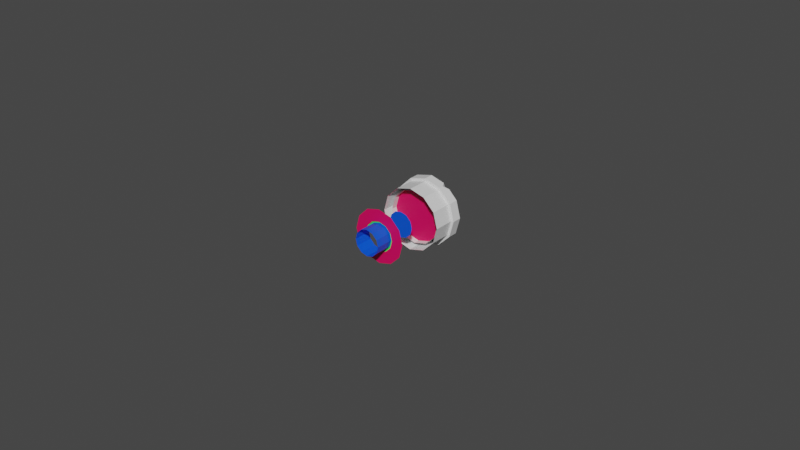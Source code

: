 # Source: hole1.blend  (saved by Blender 3.6.11; exported with 4.5.12 LTS)
import bpy
from mathutils import Matrix  # noqa: F401  (used for matrix-valued properties, if any)

bpy.ops.wm.read_factory_settings(use_empty=True)
scene = bpy.context.scene
scene.name = 'Scene'

# ---- materials (node trees are filled in below, after node groups)
mat_material_001 = bpy.data.materials.new('Material.001')
mat_material_001.use_transparent_shadow = False
mat_material_002 = bpy.data.materials.new('Material.002')
mat_material_002.use_transparent_shadow = False
mat_material_003 = bpy.data.materials.new('Material.003')
mat_material_003.use_transparent_shadow = False
mat_material_005 = bpy.data.materials.new('Material.005')
mat_material_005.use_transparent_shadow = False
mat_material_006 = bpy.data.materials.new('Material.006')
mat_material_006.use_transparent_shadow = False
mat_material_007 = bpy.data.materials.new('Material.007')
mat_material_007.use_transparent_shadow = False
mat_material_011 = bpy.data.materials.new('Material.011')
mat_material_011.use_transparent_shadow = False

# ---- material node trees
mat_material_001.use_nodes = True; mat_material_001.node_tree.nodes.clear()
_N = mat_material_001.node_tree.nodes; _L = mat_material_001.node_tree.links
n0 = _N.new('ShaderNodeBsdfPrincipled'); n0.name = 'Principled BSDF'; n0.location = (10, 300)
n0.distribution = 'GGX'
n0.subsurface_method = 'RANDOM_WALK_SKIN'
n0.inputs[3].default_value = 1.45
n0.inputs[27].default_value = (0.0, 0.0, 0.0, 1.0)
n0.inputs[28].default_value = 1.0
n1 = _N.new('ShaderNodeOutputMaterial'); n1.name = 'Material Output'; n1.location = (300, 300)
_L.new(n0.outputs[0], n1.inputs[0])
n1.is_active_output = True
mat_material_002.use_nodes = True; mat_material_002.node_tree.nodes.clear()
_N = mat_material_002.node_tree.nodes; _L = mat_material_002.node_tree.links
n0 = _N.new('ShaderNodeBsdfPrincipled'); n0.name = 'Principled BSDF'; n0.location = (10, 300)
n0.distribution = 'GGX'
n0.subsurface_method = 'RANDOM_WALK_SKIN'
n0.inputs[0].default_value = (0.8, 0.0, 0.105, 1.0)
n0.inputs[3].default_value = 1.45
n0.inputs[27].default_value = (0.0, 0.0, 0.0, 1.0)
n0.inputs[28].default_value = 1.0
n1 = _N.new('ShaderNodeOutputMaterial'); n1.name = 'Material Output'; n1.location = (300, 300)
_L.new(n0.outputs[0], n1.inputs[0])
n1.is_active_output = True
mat_material_003.use_nodes = True; mat_material_003.node_tree.nodes.clear()
_N = mat_material_003.node_tree.nodes; _L = mat_material_003.node_tree.links
n0 = _N.new('ShaderNodeBsdfPrincipled'); n0.name = 'Principled BSDF'; n0.location = (10, 300)
n0.distribution = 'GGX'
n0.subsurface_method = 'RANDOM_WALK_SKIN'
n0.inputs[0].default_value = (0.0, 0.08911, 0.8, 1.0)
n0.inputs[3].default_value = 1.45
n0.inputs[27].default_value = (0.0, 0.0, 0.0, 1.0)
n0.inputs[28].default_value = 1.0
n1 = _N.new('ShaderNodeOutputMaterial'); n1.name = 'Material Output'; n1.location = (300, 300)
_L.new(n0.outputs[0], n1.inputs[0])
n1.is_active_output = True
mat_material_005.use_nodes = True; mat_material_005.node_tree.nodes.clear()
_N = mat_material_005.node_tree.nodes; _L = mat_material_005.node_tree.links
n0 = _N.new('ShaderNodeBsdfPrincipled'); n0.name = 'Principled BSDF'; n0.location = (10, 300)
n0.distribution = 'GGX'
n0.subsurface_method = 'RANDOM_WALK_SKIN'
n0.inputs[3].default_value = 1.45
n0.inputs[27].default_value = (0.0, 0.0, 0.0, 1.0)
n0.inputs[28].default_value = 1.0
n1 = _N.new('ShaderNodeOutputMaterial'); n1.name = 'Material Output'; n1.location = (300, 300)
_L.new(n0.outputs[0], n1.inputs[0])
n1.is_active_output = True
mat_material_006.use_nodes = True; mat_material_006.node_tree.nodes.clear()
_N = mat_material_006.node_tree.nodes; _L = mat_material_006.node_tree.links
n0 = _N.new('ShaderNodeBsdfPrincipled'); n0.name = 'Principled BSDF'; n0.location = (10, 300)
n0.distribution = 'GGX'
n0.subsurface_method = 'RANDOM_WALK_SKIN'
n0.inputs[0].default_value = (0.8, 0.0, 0.105, 1.0)
n0.inputs[3].default_value = 1.45
n0.inputs[27].default_value = (0.0, 0.0, 0.0, 1.0)
n0.inputs[28].default_value = 1.0
n1 = _N.new('ShaderNodeOutputMaterial'); n1.name = 'Material Output'; n1.location = (300, 300)
_L.new(n0.outputs[0], n1.inputs[0])
n1.is_active_output = True
mat_material_007.use_nodes = True; mat_material_007.node_tree.nodes.clear()
_N = mat_material_007.node_tree.nodes; _L = mat_material_007.node_tree.links
n0 = _N.new('ShaderNodeBsdfPrincipled'); n0.name = 'Principled BSDF'; n0.location = (10, 300)
n0.distribution = 'GGX'
n0.subsurface_method = 'RANDOM_WALK_SKIN'
n0.inputs[0].default_value = (0.0, 0.08911, 0.8, 1.0)
n0.inputs[3].default_value = 1.45
n0.inputs[27].default_value = (0.0, 0.0, 0.0, 1.0)
n0.inputs[28].default_value = 1.0
n1 = _N.new('ShaderNodeOutputMaterial'); n1.name = 'Material Output'; n1.location = (300, 300)
_L.new(n0.outputs[0], n1.inputs[0])
n1.is_active_output = True
mat_material_011.use_nodes = True; mat_material_011.node_tree.nodes.clear()
_N = mat_material_011.node_tree.nodes; _L = mat_material_011.node_tree.links
n0 = _N.new('ShaderNodeBsdfPrincipled'); n0.name = 'Principled BSDF'; n0.location = (10, 300)
n0.distribution = 'GGX'
n0.subsurface_method = 'RANDOM_WALK_SKIN'
n0.inputs[0].default_value = (0.0502, 0.8, 0.148, 1.0)
n0.inputs[3].default_value = 1.45
n0.inputs[27].default_value = (0.0, 0.0, 0.0, 1.0)
n0.inputs[28].default_value = 1.0
n1 = _N.new('ShaderNodeOutputMaterial'); n1.name = 'Material Output'; n1.location = (300, 300)
_L.new(n0.outputs[0], n1.inputs[0])
n1.is_active_output = True

# ---- world
world_world = bpy.data.worlds.new('World'); scene.world = world_world
world_world.use_nodes = True; world_world.node_tree.nodes.clear()
_N = world_world.node_tree.nodes; _L = world_world.node_tree.links
n0 = _N.new('ShaderNodeOutputWorld'); n0.name = 'World Output'; n0.location = (300, 300)
n1 = _N.new('ShaderNodeBackground'); n1.name = 'Background'; n1.location = (10, 300)
n1.inputs[0].default_value = (0.05088, 0.05088, 0.05088, 1.0)
_L.new(n1.outputs[0], n0.inputs[0])
n0.is_active_output = True
world_world.color = (0.05088, 0.05088, 0.05088)
world_world.use_sun_shadow = False
world_world.sun_shadow_jitter_overblur = 0.0

# ---- meshes
me_mesh = bpy.data.meshes.new('Mesh')
me_mesh.from_pydata([(0.866, 0.5, -0.6877), (0.5, 0.866, -0.6877), (2.98e-08, 1.0, -0.6877), (-0.5, 0.866, -0.6877), (-0.866, 0.5, -0.6877), (-1.0, 0.0, -0.6877), (-0.866, -0.5, -0.6877), (-0.5, -0.866, -0.6877), (4.47e-08, -1.0, -0.6877), (0.5, -0.866, -0.6877), (0.866, -0.5, -0.6877), (1.0, 0.0, -0.6877), (0.866, 0.5, 0.0), (0.5, 0.866, 0.0), (2.98e-08, 1.0, 0.0), (-0.5, 0.866, 0.0), (-0.866, 0.5, 0.0), (-1.0, 0.0, 0.0), (-0.866, -0.5, 0.0), (-0.5, -0.866, 0.0), (4.47e-08, -1.0, 0.0), (0.5, -0.866, 0.0), (0.866, -0.5, 0.0), (1.0, 0.0, 0.0), (0.9425, 0.5442, -0.6877), (0.5442, 0.9425, -0.6877), (2.98e-08, 1.088, -0.6877), (-0.5442, 0.9425, -0.6877), (-0.9425, 0.5442, -0.6877), (-1.088, 0.0, -0.6877), (-0.9425, -0.5442, -0.6877), (-0.5442, -0.9425, -0.6877), (4.47e-08, -1.088, -0.6877), (0.5442, -0.9425, -0.6877), (0.9425, -0.5442, -0.6877), (1.088, 0.0, -0.6877), (0.9425, 0.5442, -0.9983), (0.496, 0.8592, -0.9983), (2.027e-06, 1.088, -0.9983), (-0.5442, 0.9425, -0.9983), (-0.9425, 0.5442, -0.9983), (-1.088, 0.0, -0.9983), (-0.9425, -0.5442, -0.9983), (-0.5442, -0.9425, -0.9983), (2.041e-06, -1.088, -0.9983), (0.5442, -0.9425, -0.9983), (0.9425, -0.5442, -0.9983), (1.088, 0.0, -0.9983), (0.7485, 0.4321, -0.9983), (0.4321, 0.7485, -0.9983), (1.609e-06, 0.8643, -0.9983), (-0.4321, 0.7485, -0.9983), (-0.7485, 0.4321, -0.9983), (-0.8643, 0.0, -0.9983), (-0.7485, -0.4321, -0.9983), (-0.4321, -0.7485, -0.9983), (1.624e-06, -0.8643, -0.9983), (0.4321, -0.7485, -0.9983), (0.7485, -0.4321, -0.9983), (0.8643, 0.0, -0.9983), (0.7485, 0.4321, -0.2087), (0.4321, 0.7485, -0.2087), (1.609e-06, 0.8643, -0.2087), (-0.4321, 0.7485, -0.2087), (-0.7485, 0.4321, -0.2087), (-0.8643, 0.0, -0.2087), (-0.7485, -0.4321, -0.2087), (-0.4321, -0.7485, -0.2087), (1.624e-06, -0.8643, -0.2087), (0.4321, -0.7485, -0.2087), (0.7485, -0.4321, -0.2087), (0.8643, 0.0, -0.2087), (0.5442, 0.9425, -0.8355), (0.6642, 0.8225, -0.9983), (0.4547, 0.9665, -0.9983)], [], [(0, 1, 13, 12), (1, 2, 14, 13), (2, 3, 15, 14), (3, 4, 16, 15), (4, 5, 17, 16), (5, 6, 18, 17), (6, 7, 19, 18), (7, 8, 20, 19), (8, 9, 21, 20), (9, 10, 22, 21), (10, 11, 23, 22), (11, 0, 12, 23), (1, 0, 24, 25), (2, 1, 25, 26), (3, 2, 26, 27), (4, 3, 27, 28), (5, 4, 28, 29), (6, 5, 29, 30), (7, 6, 30, 31), (8, 7, 31, 32), (9, 8, 32, 33), (10, 9, 33, 34), (11, 10, 34, 35), (0, 11, 35, 24), (72, 73, 37), (74, 72, 37), (27, 26, 38, 39), (28, 27, 39, 40), (29, 28, 40, 41), (30, 29, 41, 42), (31, 30, 42, 43), (32, 31, 43, 44), (33, 32, 44, 45), (34, 33, 45, 46), (35, 34, 46, 47), (24, 35, 47, 36), (39, 38, 50, 51), (40, 39, 51, 52), (41, 40, 52, 53), (42, 41, 53, 54), (43, 42, 54, 55), (44, 43, 55, 56), (45, 44, 56, 57), (46, 45, 57, 58), (47, 46, 58, 59), (36, 47, 59, 48), (49, 48, 60, 61), (50, 49, 61, 62), (51, 50, 62, 63), (52, 51, 63, 64), (53, 52, 64, 65), (54, 53, 65, 66), (55, 54, 66, 67), (56, 55, 67, 68), (57, 56, 68, 69), (58, 57, 69, 70), (59, 58, 70, 71), (48, 59, 71, 60), (25, 24, 36, 73, 72), (37, 73, 36, 48, 49), (38, 74, 37, 49, 50), (26, 25, 72, 74, 38)])
me_mesh.polygons.foreach_set('use_smooth', [True] * 62)
_k = set([(0, 1), (0, 11), (0, 12), (1, 2), (1, 13), (2, 3), (2, 14), (3, 4), (3, 15), (4, 5), (4, 16), (5, 6), (5, 17), (6, 7), (6, 18), (7, 8), (7, 19), (8, 9), (8, 20), (9, 10), (9, 21), (10, 11), (10, 22), (11, 23), (24, 25), (24, 35), (24, 36), (25, 26), (25, 72), (26, 27), (26, 38), (27, 28), (27, 39), (28, 29), (28, 40), (29, 30), (29, 41), (30, 31), (30, 42), (31, 32), (31, 43), (32, 33), (32, 44), (33, 34), (33, 45), (34, 35), (34, 46), (35, 47), (36, 47), (36, 73), (37, 72), (37, 73), (37, 74), (38, 39), (38, 74), (39, 40), (40, 41), (41, 42), (42, 43), (43, 44), (44, 45), (45, 46), (46, 47), (48, 49), (48, 59), (48, 60), (49, 50), (49, 61), (50, 51), (50, 62), (51, 52), (51, 63), (52, 53), (52, 64), (53, 54), (53, 65), (54, 55), (54, 66), (55, 56), (55, 67), (56, 57), (56, 68), (57, 58), (57, 69), (58, 59), (58, 70), (59, 71), (60, 61), (60, 71), (61, 62), (62, 63), (63, 64), (64, 65), (65, 66), (66, 67), (67, 68), (68, 69), (69, 70), (70, 71), (72, 73), (72, 74)])
me_mesh.attributes.new('sharp_edge', 'BOOLEAN', 'EDGE').data.foreach_set('value', [ (min(e.vertices), max(e.vertices)) in _k for e in me_mesh.edges])
_uv = me_mesh.uv_layers.new(name='map1')
_uv.uv.foreach_set('vector', [0.6626, 0.4247, 0.6626, 0.5353, 0.5156, 0.5353, 0.5156, 0.4247, 0.6626, 0.5353, 0.6626, 0.631, 0.5156, 0.631, 0.5156, 0.5353, 0.7953, 3.444e-09, 0.7953, 0.09579, 0.6483, 0.09579, 0.6483, 9.868e-09, 0.7953, 0.09579, 0.7953, 0.2064, 0.6483, 0.2064, 0.6483, 0.09579, 0.7953, 0.2064, 0.7953, 0.3022, 0.6483, 0.3022, 0.6483, 0.2064, 0.6626, 0.631, 0.6626, 0.7268, 0.5156, 0.7268, 0.5156, 0.631, 0.6626, 0.7268, 0.6626, 0.8374, 0.5156, 0.8374, 0.5156, 0.7268, 0.6626, 0.8374, 0.6626, 0.9332, 0.5156, 0.9332, 0.5156, 0.8374, 0.8095, 0.3289, 0.8095, 0.4247, 0.6626, 0.4247, 0.6626, 0.3289, 0.8095, 0.4247, 0.8095, 0.5353, 0.6626, 0.5353, 0.6626, 0.4247, 0.8095, 0.5353, 0.8095, 0.631, 0.6626, 0.631, 0.6626, 0.5353, 0.6626, 0.3289, 0.6626, 0.4247, 0.5156, 0.4247, 0.5156, 0.3289, 0.07354, 0.825, 0.1693, 0.8803, 0.1644, 0.8985, 0.06019, 0.8383, 0.01824, 0.7292, 0.07354, 0.825, 0.06019, 0.8383, -1.692e-08, 0.7341, 0.01824, 0.6186, 0.01824, 0.7292, -1.692e-08, 0.7341, 3.242e-08, 0.6137, 0.07354, 0.5228, 0.01824, 0.6186, 3.242e-08, 0.6137, 0.06019, 0.5094, 0.1693, 0.4675, 0.07354, 0.5228, 0.06019, 0.5094, 0.1644, 0.4492, 0.2799, 0.4675, 0.1693, 0.4675, 0.1644, 0.4492, 0.2848, 0.4492, 0.3757, 0.5228, 0.2799, 0.4675, 0.2848, 0.4492, 0.3891, 0.5094, 0.431, 0.6186, 0.3757, 0.5228, 0.3891, 0.5094, 0.4492, 0.6137, 0.431, 0.7292, 0.431, 0.6186, 0.4492, 0.6137, 0.4492, 0.7341, 0.3757, 0.825, 0.431, 0.7292, 0.4492, 0.7341, 0.3891, 0.8383, 0.2799, 0.8803, 0.3757, 0.825, 0.3891, 0.8383, 0.2848, 0.8985, 0.1693, 0.8803, 0.2799, 0.8803, 0.2848, 0.8985, 0.1644, 0.8985, 0.6135, 0.2246, 0.6483, 0.1884, 0.6483, 0.2193, 0.6483, 0.2418, 0.6135, 0.2246, 0.6483, 0.2193, 0.4492, 0.1042, 0.4492, 2.988e-07, 0.5156, -9.802e-09, 0.5156, 0.1042, 0.4492, 0.2246, 0.4492, 0.1042, 0.5156, 0.1042, 0.5156, 0.2246, 0.4492, 0.3289, 0.4492, 0.2246, 0.5156, 0.2246, 0.5156, 0.3289, 0.5156, 0.1042, 0.5156, 2.933e-09, 0.582, 3.274e-11, 0.582, 0.1042, 0.5156, 0.2246, 0.5156, 0.1042, 0.582, 0.1042, 0.582, 0.2246, 0.5156, 0.3289, 0.5156, 0.2246, 0.582, 0.2246, 0.582, 0.3289, 0.4492, 0.4331, 0.4492, 0.3289, 0.5156, 0.3289, 0.5156, 0.4331, 0.4492, 0.5535, 0.4492, 0.4331, 0.5156, 0.4331, 0.5156, 0.5535, 0.4492, 0.6577, 0.4492, 0.5535, 0.5156, 0.5535, 0.5156, 0.6577, 0.582, 0.1042, 0.582, -1.27e-08, 0.6483, -1.56e-08, 0.6483, 0.1042, 0.2848, 0.4492, 0.1644, 0.4492, 0.1768, 0.403, 0.2724, 0.403, 0.3891, 0.3891, 0.2848, 0.4492, 0.2724, 0.403, 0.3552, 0.3552, 0.4492, 0.2848, 0.3891, 0.3891, 0.3552, 0.3552, 0.403, 0.2724, 0.4492, 0.1644, 0.4492, 0.2848, 0.403, 0.2724, 0.403, 0.1768, 0.3891, 0.06019, 0.4492, 0.1644, 0.403, 0.1768, 0.3552, 0.09405, 0.2848, 2.876e-08, 0.3891, 0.06019, 0.3552, 0.09405, 0.2724, 0.04625, 0.1644, 5.18e-07, 0.2848, 2.876e-08, 0.2724, 0.04625, 0.1768, 0.04625, 0.06019, 0.06019, 0.1644, 5.18e-07, 0.1768, 0.04625, 0.09405, 0.09405, -1.496e-09, 0.1644, 0.06019, 0.06019, 0.09405, 0.09405, 0.04625, 0.1768, -4.337e-08, 0.2848, -1.496e-09, 0.1644, 0.04625, 0.1768, 0.04625, 0.2724, 1.0, 0.7138, 1.0, 0.8094, 0.8313, 0.8094, 0.8313, 0.7138, 1.0, 0.631, 1.0, 0.7138, 0.8313, 0.7138, 0.8313, 0.631, 0.6626, 0.7138, 0.6626, 0.631, 0.8313, 0.631, 0.8313, 0.7138, 0.6626, 0.8094, 0.6626, 0.7138, 0.8313, 0.7138, 0.8313, 0.8094, 0.6626, 0.8922, 0.6626, 0.8094, 0.8313, 0.8094, 0.8313, 0.8922, 0.7953, 0.08278, 0.7953, 9.291e-09, 0.964, 1.667e-08, 0.964, 0.08278, 0.7953, 0.1784, 0.7953, 0.08278, 0.964, 0.08278, 0.964, 0.1784, 0.7953, 0.2612, 0.7953, 0.1784, 0.964, 0.1784, 0.964, 0.2612, 0.8095, 0.4117, 0.8095, 0.3289, 0.9782, 0.3289, 0.9782, 0.4117, 0.8095, 0.5072, 0.8095, 0.4117, 0.9782, 0.4117, 0.9782, 0.5072, 0.8095, 0.59, 0.8095, 0.5072, 0.9782, 0.5072, 0.9782, 0.59, 1.0, 0.8094, 1.0, 0.8922, 0.8313, 0.8922, 0.8313, 0.8094, 0.582, 0.2246, 0.582, 0.1042, 0.6483, 0.1042, 0.6483, 0.1884, 0.6135, 0.2246, 0.07474, 0.3745, 0.04206, 0.3577, -4.337e-08, 0.2848, 0.04625, 0.2724, 0.09405, 0.3552, 0.1644, 0.4492, 0.07732, 0.399, 0.07474, 0.3745, 0.09405, 0.3552, 0.1768, 0.403, 0.582, 0.3289, 0.582, 0.2246, 0.6135, 0.2246, 0.6483, 0.2418, 0.6483, 0.3289])
me_mesh.materials.append(mat_material_001)
me_mesh.materials.append(mat_material_002)
me_mesh.materials.append(mat_material_003)
me_mesh.update()
me_mesh.normals_split_custom_set([tuple(v) for v in zip(*[iter([0.7071, 0.7071, 0.0, 0.7071, 0.7071, 0.0, 0.7071, 0.7071, 0.0, 0.7071, 0.7071, 0.0, 0.2588, 0.9659, 0.0, 0.2588, 0.9659, 0.0, 0.2588, 0.9659, 0.0, 0.2588, 0.9659, 0.0, -0.2588, 0.9659, 0.0, -0.2588, 0.9659, 0.0, -0.2588, 0.9659, 0.0, -0.2588, 0.9659, 0.0, -0.7071, 0.7071, 0.0, -0.7071, 0.7071, 0.0, -0.7071, 0.7071, 0.0, -0.7071, 0.7071, 0.0, -0.9659, 0.2588, 0.0, -0.9659, 0.2588, 0.0, -0.9659, 0.2588, 0.0, -0.9659, 0.2588, 0.0, -0.9659, -0.2588, 0.0, -0.9659, -0.2588, 0.0, -0.9659, -0.2588, 0.0, -0.9659, -0.2588, 0.0, -0.7071, -0.7071, 0.0, -0.7071, -0.7071, 0.0, -0.7071, -0.7071, 0.0, -0.7071, -0.7071, 0.0, -0.2588, -0.9659, 0.0, -0.2588, -0.9659, 0.0, -0.2588, -0.9659, 0.0, -0.2588, -0.9659, 0.0, 0.2588, -0.9659, 0.0, 0.2588, -0.9659, 0.0, 0.2588, -0.9659, 0.0, 0.2588, -0.9659, 0.0, 0.7071, -0.7071, 0.0, 0.7071, -0.7071, 0.0, 0.7071, -0.7071, 0.0, 0.7071, -0.7071, 0.0, 0.9659, -0.2588, 0.0, 0.9659, -0.2588, 0.0, 0.9659, -0.2588, 0.0, 0.9659, -0.2588, 0.0, 0.9659, 0.2588, 0.0, 0.9659, 0.2588, 0.0, 0.9659, 0.2588, 0.0, 0.9659, 0.2588, 0.0, 0.0, 0.0, 1.0, 0.0, 0.0, 1.0, 0.0, 0.0, 1.0, 0.0, 0.0, 1.0, 0.0, 0.0, 1.0, 0.0, 0.0, 1.0, 0.0, 0.0, 1.0, 0.0, 0.0, 1.0, 0.0, 0.0, 1.0, 0.0, 0.0, 1.0, 0.0, 0.0, 1.0, 0.0, 0.0, 1.0, 0.0, 0.0, 1.0, 0.0, 0.0, 1.0, 0.0, 0.0, 1.0, 0.0, 0.0, 1.0, 0.0, 0.0, 1.0, 0.0, 0.0, 1.0, 0.0, 0.0, 1.0, 0.0, 0.0, 1.0, 0.0, 0.0, 1.0, 0.0, 0.0, 1.0, 0.0, 0.0, 1.0, 0.0, 0.0, 1.0, 0.0, 0.0, 1.0, 0.0, 0.0, 1.0, 0.0, 0.0, 1.0, 0.0, 0.0, 1.0, 0.0, 0.0, 1.0, 0.0, 0.0, 1.0, 0.0, 0.0, 1.0, 0.0, 0.0, 1.0, 3.23e-07, 0.0, 1.0, 0.0, 0.0, 1.0, 0.0, 0.0, 1.0, 3.23e-07, 0.0, 1.0, 3.23e-07, 0.0, 1.0, 3.23e-07, 0.0, 1.0, 3.23e-07, 0.0, 1.0, 3.23e-07, 0.0, 1.0, 0.0, 0.0, 1.0, 3.23e-07, 0.0, 1.0, 3.23e-07, 0.0, 1.0, 0.0, 0.0, 1.0, 0.0, 0.0, 1.0, 0.0, 0.0, 1.0, 0.0, 0.0, 1.0, 0.0, 0.0, 1.0, 0.1854, 0.8513, -0.4908, 0.1854, 0.8513, -0.4908, 0.1854, 0.8513, -0.4908, 0.848, 0.3262, -0.4178, 0.848, 0.3262, -0.4178, 0.848, 0.3262, -0.4178, -0.2588, 0.9659, -6.813e-07, -0.2588, 0.9659, -6.813e-07, -0.2588, 0.9659, -6.813e-07, -0.2588, 0.9659, -6.813e-07, -0.7071, 0.7071, 2.385e-06, -0.7071, 0.7071, 2.385e-06, -0.7071, 0.7071, 2.385e-06, -0.7071, 0.7071, 2.385e-06, -0.9659, 0.2588, 3.151e-06, -0.9659, 0.2588, 3.151e-06, -0.9659, 0.2588, 3.151e-06, -0.9659, 0.2588, 3.151e-06, -0.9659, -0.2588, 3.151e-06, -0.9659, -0.2588, 3.151e-06, -0.9659, -0.2588, 3.151e-06, -0.9659, -0.2588, 3.151e-06, -0.7071, -0.7071, 0.0, -0.7071, -0.7071, 0.0, -0.7071, -0.7071, 0.0, -0.7071, -0.7071, 0.0, -0.2588, -0.9659, -1.703e-06, -0.2588, -0.9659, -1.703e-06, -0.2588, -0.9659, -1.703e-06, -0.2588, -0.9659, -1.703e-06, 0.2588, -0.9659, 6.813e-07, 0.2588, -0.9659, 6.813e-07, 0.2588, -0.9659, 6.813e-07, 0.2588, -0.9659, 6.813e-07, 0.7071, -0.7071, 2.385e-06, 0.7071, -0.7071, 2.385e-06, 0.7071, -0.7071, 2.385e-06, 0.7071, -0.7071, 2.385e-06, 0.9659, -0.2588, 3.151e-06, 0.9659, -0.2588, 3.151e-06, 0.9659, -0.2588, 3.151e-06, 0.9659, -0.2588, 3.151e-06, 0.9659, 0.2588, 3.151e-06, 0.9659, 0.2588, 3.151e-06, 0.9659, 0.2588, 3.151e-06, 0.9659, 0.2588, 3.151e-06, -1.703e-07, 0.0, -1.0, -3.405e-08, 0.0, -1.0, -3.405e-08, 0.0, -1.0, -1.703e-07, 0.0, -1.0, -1.362e-07, 0.0, -1.0, -1.703e-07, 0.0, -1.0, -1.703e-07, 0.0, -1.0, -1.362e-07, 0.0, -1.0, 0.0, 0.0, -1.0, -1.362e-07, 0.0, -1.0, -1.362e-07, 0.0, -1.0, 0.0, 0.0, -1.0, -1.362e-07, 0.0, -1.0, 0.0, 0.0, -1.0, 0.0, 0.0, -1.0, -1.362e-07, 0.0, -1.0, -1.022e-07, 0.0, -1.0, -1.362e-07, 0.0, -1.0, -1.362e-07, 0.0, -1.0, -1.022e-07, 0.0, -1.0, 6.811e-08, 0.0, -1.0, -1.022e-07, 0.0, -1.0, -1.022e-07, 0.0, -1.0, 6.811e-08, 0.0, -1.0, 1.703e-07, 0.0, -1.0, 6.811e-08, 0.0, -1.0, 6.811e-08, 0.0, -1.0, 1.703e-07, 0.0, -1.0, 1.362e-07, 0.0, -1.0, 1.703e-07, 0.0, -1.0, 1.703e-07, 0.0, -1.0, 1.362e-07, 0.0, -1.0, 0.0, 0.0, -1.0, 1.362e-07, 0.0, -1.0, 1.362e-07, 0.0, -1.0, 0.0, 0.0, -1.0, 1.468e-07, 0.0, -1.0, 0.0, 0.0, -1.0, 0.0, 0.0, -1.0, 1.468e-07, 0.0, -1.0, -0.7071, -0.7071, 0.0, -0.7071, -0.7071, 0.0, -0.7071, -0.7071, 0.0, -0.7071, -0.7071, 0.0, -0.2588, -0.9659, 0.0, -0.2588, -0.9659, 0.0, -0.2588, -0.9659, 0.0, -0.2588, -0.9659, 0.0, 0.2588, -0.9659, 0.0, 0.2588, -0.9659, 0.0, 0.2588, -0.9659, 0.0, 0.2588, -0.9659, 0.0, 0.7071, -0.7071, 0.0, 0.7071, -0.7071, 0.0, 0.7071, -0.7071, 0.0, 0.7071, -0.7071, 0.0, 0.9659, -0.2588, 0.0, 0.9659, -0.2588, 0.0, 0.9659, -0.2588, 0.0, 0.9659, -0.2588, 0.0, 0.9659, 0.2588, 0.0, 0.9659, 0.2588, 0.0, 0.9659, 0.2588, 0.0, 0.9659, 0.2588, 0.0, 0.7071, 0.7071, 0.0, 0.7071, 0.7071, 0.0, 0.7071, 0.7071, 0.0, 0.7071, 0.7071, 0.0, 0.2588, 0.9659, 0.0, 0.2588, 0.9659, 0.0, 0.2588, 0.9659, 0.0, 0.2588, 0.9659, 0.0, -0.2588, 0.9659, 0.0, -0.2588, 0.9659, 0.0, -0.2588, 0.9659, 0.0, -0.2588, 0.9659, 0.0, -0.7071, 0.7071, 0.0, -0.7071, 0.7071, 0.0, -0.7071, 0.7071, 0.0, -0.7071, 0.7071, 0.0, -0.9659, 0.2588, 0.0, -0.9659, 0.2588, 0.0, -0.9659, 0.2588, 0.0, -0.9659, 0.2588, 0.0, -0.9659, -0.2588, 0.0, -0.9659, -0.2588, 0.0, -0.9659, -0.2588, 0.0, -0.9659, -0.2588, 0.0, 0.7071, 0.7071, 4.577e-06, 0.7071, 0.7071, 4.577e-06, 0.7071, 0.7071, 4.577e-06, 0.7071, 0.7071, 4.577e-06, 0.7071, 0.7071, 4.577e-06, 1.336e-07, 0.0, -1.0, 2.936e-07, 0.0, -1.0, 1.468e-07, 0.0, -1.0, 1.468e-07, 0.0, -1.0, 1.468e-07, 0.0, -1.0, -3.405e-08, 0.0, -1.0, 0.0, 0.0, -1.0, 1.336e-07, 0.0, -1.0, 1.468e-07, 0.0, -1.0, -3.405e-08, 0.0, -1.0, 0.2588, 0.9659, 1.424e-06, 0.2588, 0.9659, 1.424e-06, 0.2588, 0.9659, 1.424e-06, 0.2588, 0.9659, 1.424e-06, 0.2588, 0.9659, 1.424e-06])] * 3)])
me_mesh_002 = bpy.data.meshes.new('Mesh.002')
me_mesh_002.from_pydata([(-0.05536, -0.8643, -0.7834), (0.05537, -0.8643, -0.7834), (-0.05536, 0.8643, -0.7834), (0.05537, 0.8643, -0.7834), (-0.05536, 0.8643, -0.8941), (0.05537, 0.8643, -0.8941), (-0.05536, -0.8643, -0.8941), (0.05537, -0.8643, -0.8941), (-0.4273, -0.8079, -0.7834), (-0.3165, -0.8079, -0.7834), (-0.4273, 0.8019, -0.7834), (-0.3165, 0.8019, -0.7834), (-0.4273, 0.8019, -0.8941), (-0.3165, 0.8019, -0.8941), (-0.4273, -0.8079, -0.8941), (-0.3165, -0.8079, -0.8941), (-0.7363, -0.5766, -0.7834), (-0.6256, -0.5766, -0.7834), (-0.7363, 0.6506, -0.7834), (-0.6256, 0.6506, -0.7834), (-0.7363, 0.6506, -0.8941), (-0.6256, 0.6506, -0.8941), (-0.7363, -0.5766, -0.8941), (-0.6256, -0.5766, -0.8941), (0.3007, -0.7909, -0.7834), (0.4114, -0.7909, -0.7834), (0.3007, 0.8196, -0.7834), (0.4114, 0.8196, -0.7834), (0.3007, 0.8196, -0.8941), (0.4114, 0.8196, -0.8941), (0.3007, -0.7909, -0.8941), (0.4114, -0.7909, -0.8941), (0.6145, -0.6008, -0.7834), (0.7253, -0.6008, -0.7834), (0.6145, 0.6011, -0.7834), (0.7253, 0.6011, -0.7834), (0.6145, 0.6011, -0.8941), (0.7253, 0.6011, -0.8941), (0.6145, -0.6008, -0.8941), (0.7253, -0.6008, -0.8941), (0.2908, -0.3688, -0.7651), (0.2437, -0.3688, -0.8653), (0.3439, -0.3688, -0.9124), (0.391, -0.3688, -0.8122), (-0.4184, 0.3258, -0.7984), (-0.3777, 0.3266, -0.9014), (-0.2747, 0.328, -0.8607), (-0.3154, 0.3272, -0.7577)], [], [(0, 1, 3, 2), (4, 5, 7, 6), (1, 7, 5, 3), (6, 0, 2, 4), (8, 9, 47, 44), (45, 46, 15, 14), (9, 15, 46, 47), (14, 8, 44, 45), (16, 17, 19, 18), (20, 21, 23, 22), (17, 23, 21, 19), (22, 16, 18, 20), (24, 25, 43, 40), (41, 42, 31, 30), (25, 31, 42, 43), (30, 24, 40, 41), (32, 33, 35, 34), (36, 37, 39, 38), (33, 39, 37, 35), (38, 32, 34, 36), (41, 40, 26, 28), (28, 29, 42, 41), (43, 42, 29, 27), (40, 43, 27, 26), (45, 44, 10, 12), (12, 13, 46, 45), (47, 46, 13, 11), (44, 47, 11, 10)])
me_mesh_002.polygons.foreach_set('use_smooth', [True] * 28)
me_mesh_002.polygons.foreach_set('material_index', [2, 2, 2, 2, 2, 2, 2, 2, 2, 2, 2, 2, 2, 2, 2, 2, 2, 2, 2, 2, 2, 2, 2, 2, 2, 2, 2, 2])
_k = set([(0, 2), (1, 3), (4, 6), (5, 7), (8, 44), (9, 47), (10, 44), (11, 47), (12, 45), (13, 46), (14, 45), (15, 46), (16, 18), (17, 19), (20, 22), (21, 23), (24, 40), (25, 43), (26, 40), (27, 43), (28, 41), (29, 42), (30, 41), (31, 42), (32, 34), (33, 35), (36, 38), (37, 39), (40, 41), (40, 43), (41, 42), (42, 43), (44, 45), (46, 47)])
me_mesh_002.attributes.new('sharp_edge', 'BOOLEAN', 'EDGE').data.foreach_set('value', [ (min(e.vertices), max(e.vertices)) in _k for e in me_mesh_002.edges])
_uv = me_mesh_002.uv_layers.new(name='map1')
_uv.uv.foreach_set('vector', [0.04623, 1.071e-06, 0.09245, -2.737e-09, 0.09245, 0.7216, 0.04623, 0.7216, 0.04623, 0.7216, 4.43e-09, 0.7216, 1.897e-08, 2.035e-08, 0.04623, 1.093e-06, 0.185, 0.7216, 0.1388, 0.7216, 0.1388, 6.069e-09, 0.1851, 8.09e-09, 0.1388, 0.7216, 0.09254, 0.7216, 0.09245, 2.084e-08, 0.1387, 1.882e-08, 0.5833, 1.07e-06, 0.6296, -5.633e-09, 0.6299, 0.4739, 0.5871, 0.4733, 0.298, 0.4737, 0.2552, 0.4742, 0.2726, 9.797e-09, 0.3188, 1.082e-06, 0.473, 0.6721, 0.4268, 0.6721, 0.441, 0.1981, 0.4838, 0.1982, 0.5805, 0.6721, 0.5343, 0.6721, 0.5405, 0.1988, 0.5833, 0.1987, 0.6762, 1.089e-06, 0.7224, 8.512e-09, 0.7224, 0.5123, 0.6762, 0.5123, 0.6762, 0.5123, 0.6299, 0.5123, 0.6299, 8.75e-09, 0.6762, 1.098e-06, 0.8149, 0.5123, 0.7687, 0.5123, 0.7687, 3.36e-08, 0.815, 3.562e-08, 0.7687, 0.5123, 0.7225, 0.5123, 0.7224, 4.308e-08, 0.7686, 4.106e-08, 0.488, 1.094e-06, 0.5342, 5.964e-10, 0.5258, 0.1762, 0.4838, 0.1762, 0.2552, 0.1762, 0.2132, 0.1762, 0.1851, -2.217e-09, 0.2313, 1.091e-06, 0.3729, 0.6723, 0.3266, 0.6723, 0.3188, 0.4958, 0.3608, 0.496, 0.4268, 0.6723, 0.3806, 0.6723, 0.373, 0.4961, 0.415, 0.4958, 0.8612, 1.033e-06, 0.9074, -3.62e-08, 0.9074, 0.5018, 0.8612, 0.5018, 0.8612, 0.5018, 0.815, 0.5018, 0.815, 4.611e-09, 0.8612, 1.101e-06, 0.9999, 0.5017, 0.9537, 0.5017, 0.9538, 1.681e-08, 1.0, 1.883e-08, 0.9537, 0.5018, 0.9075, 0.5018, 0.9074, -1.478e-08, 0.9537, -1.68e-08, 0.415, 0.4958, 0.373, 0.4961, 0.3805, -1.663e-08, 0.4267, -1.865e-08, 0.2313, 0.6724, 0.1851, 0.6724, 0.2132, 0.1762, 0.2552, 0.1762, 0.3608, 0.496, 0.3188, 0.4958, 0.3267, 1.428e-08, 0.373, 1.63e-08, 0.4838, 0.1762, 0.5258, 0.1762, 0.5342, 0.6724, 0.488, 0.6724, 0.5833, 0.1987, 0.5405, 0.1988, 0.5342, 1.532e-09, 0.5805, -4.884e-10, 0.3188, 0.6721, 0.2726, 0.6721, 0.2552, 0.4742, 0.298, 0.4737, 0.4838, 0.1982, 0.441, 0.1981, 0.4269, -6.225e-09, 0.4731, -4.205e-09, 0.5871, 0.4733, 0.6299, 0.4739, 0.6296, 0.6721, 0.5833, 0.6721])
me_mesh_002.materials.append(mat_material_001)
me_mesh_002.materials.append(mat_material_002)
me_mesh_002.materials.append(mat_material_003)
me_mesh_002.update()
me_mesh_002.normals_split_custom_set([tuple(v) for v in zip(*[iter([0.0, 0.0, 1.0, 0.0, 0.0, 1.0, 0.0, 0.0, 1.0, 0.0, 0.0, 1.0, 0.0, 0.0, -1.0, 0.0, 0.0, -1.0, 0.0, 0.0, -1.0, 0.0, 0.0, -1.0, 1.0, 0.0, 0.0, 1.0, 0.0, 0.0, 1.0, 0.0, 0.0, 1.0, 0.0, 0.0, -1.0, 0.0, 0.0, -1.0, 0.0, 0.0, -1.0, 0.0, 0.0, -1.0, 0.0, 0.0, -0.1871, -0.003793, 0.9823, -0.1871, -0.003793, 0.9823, -0.1872, 0.002654, 0.9823, -0.1872, 0.002584, 0.9823, 0.1872, -0.00269, -0.9823, 0.1872, -0.002556, -0.9823, 0.1871, 0.003794, -0.9823, 0.1871, 0.003794, -0.9823, 0.9821, -0.02344, 0.187, 0.9821, -0.02344, 0.187, 0.9821, -0.02344, 0.187, 0.9821, -0.02344, 0.187, -0.9821, 0.02348, -0.187, -0.9821, 0.02348, -0.187, -0.9821, 0.02348, -0.187, -0.9821, 0.02348, -0.187, 0.0, 0.0, 1.0, 0.0, 0.0, 1.0, 0.0, 0.0, 1.0, 0.0, 0.0, 1.0, 0.0, 0.0, -1.0, 0.0, 0.0, -1.0, 0.0, 0.0, -1.0, 0.0, 0.0, -1.0, 1.0, 0.0, 0.0, 1.0, 0.0, 0.0, 1.0, 0.0, 0.0, 1.0, 0.0, 0.0, -1.0, 0.0, 0.0, -1.0, 0.0, 0.0, -1.0, 0.0, 0.0, -1.0, 0.0, 0.0, 0.2179, 0.01997, 0.9758, 0.2179, 0.01997, 0.9758, 0.2179, 0.01997, 0.9758, 0.2179, 0.01997, 0.9758, -0.2179, -0.01999, -0.9758, -0.2179, -0.01999, -0.9758, -0.2179, -0.01999, -0.9758, -0.2179, -0.01999, -0.9758, 0.9721, 0.08917, -0.2171, 0.9721, 0.08917, -0.2171, 0.9721, 0.08917, -0.2171, 0.9721, 0.08917, -0.2171, -0.9721, -0.08917, 0.2171, -0.9721, -0.08917, 0.2171, -0.9721, -0.08917, 0.2171, -0.9721, -0.08917, 0.2171, 0.0, 0.0, 1.0, 0.0, 0.0, 1.0, 0.0, 0.0, 1.0, 0.0, 0.0, 1.0, 0.0, 0.0, -1.0, 0.0, 0.0, -1.0, 0.0, 0.0, -1.0, 0.0, 0.0, -1.0, 1.0, 0.0, 0.0, 1.0, 0.0, 0.0, 1.0, 0.0, 0.0, 1.0, 0.0, 0.0, -1.0, 0.0, 0.0, -1.0, 0.0, 0.0, -1.0, 0.0, 0.0, -1.0, 0.0, 0.0, -0.9755, 0.03178, 0.2179, -0.9755, 0.03178, 0.2179, -0.9755, 0.03178, 0.2179, -0.9755, 0.03178, 0.2179, -0.218, 0.007102, -0.9759, -0.218, 0.007102, -0.9759, -0.218, 0.007102, -0.9759, -0.218, 0.007102, -0.9759, 0.9755, -0.03178, -0.2179, 0.9755, -0.03178, -0.2179, 0.9755, -0.03178, -0.2179, 0.9755, -0.03178, -0.2179, 0.218, -0.007093, 0.9759, 0.218, -0.007093, 0.9759, 0.218, -0.007093, 0.9759, 0.218, -0.007093, 0.9759, -0.9808, -0.05589, -0.187, -0.9808, -0.05589, -0.187, -0.9808, -0.05589, -0.187, -0.9808, -0.05589, -0.187, 0.1872, -0.009066, -0.9823, 0.1872, -0.009066, -0.9823, 0.1872, -0.002556, -0.9823, 0.1872, -0.00269, -0.9823, 0.9808, 0.05605, 0.187, 0.9808, 0.05605, 0.187, 0.9808, 0.05605, 0.187, 0.9808, 0.05605, 0.187, -0.1872, 0.002584, 0.9823, -0.1872, 0.002654, 0.9823, -0.1872, 0.00905, 0.9823, -0.1872, 0.00905, 0.9823])] * 3)])
me_mesh_003 = bpy.data.meshes.new('Mesh.003')
me_mesh_003.from_pydata([(0.7485, 0.4321, -0.4007), (0.4321, 0.7485, -0.4007), (1.609e-06, 0.8643, -0.4007), (-0.4321, 0.7485, -0.4007), (-0.7485, 0.4321, -0.4007), (-0.8643, 1.45e-08, -0.4007), (-0.7485, -0.4321, -0.4007), (-0.4321, -0.7485, -0.4007), (1.624e-06, -0.8643, -0.4007), (0.4321, -0.7485, -0.4007), (0.7485, -0.4321, -0.4007), (0.8643, 1.45e-08, -0.4007)], [], [(0, 11, 10, 9, 8, 7, 6, 5, 4, 3, 2, 1)])
me_mesh_003.polygons.foreach_set('material_index', [1])
_k = set([(0, 1), (0, 11), (1, 2), (2, 3), (3, 4), (4, 5), (5, 6), (6, 7), (7, 8), (8, 9), (9, 10), (10, 11)])
me_mesh_003.attributes.new('sharp_edge', 'BOOLEAN', 'EDGE').data.foreach_set('value', [ (min(e.vertices), max(e.vertices)) in _k for e in me_mesh_003.edges])
_uv = me_mesh_003.uv_layers.new(name='map1')
_uv.uv.foreach_set('vector', [0.134, 0.134, 0.366, 8.594e-07, 0.634, 2.703e-08, 0.866, 0.134, 1.0, 0.366, 1.0, 0.634, 0.866, 0.866, 0.634, 1.0, 0.366, 1.0, 0.134, 0.866, 2.098e-08, 0.634, 2.161e-07, 0.366])
_uv.active_render = True
_uv = me_mesh_003.uv_layers.new(name='UVMap')
_uv.uv.foreach_set('vector', [0.0, 0.0, 0.0, 0.0, 0.0, 0.0, 0.0, 0.0, 0.0, 0.0, 0.0, 0.0, 0.0, 0.0, 0.0, 0.0, 0.0, 0.0, 0.0, 0.0, 0.0, 0.0, 0.0, 0.0])
me_mesh_003.materials.append(mat_material_001)
me_mesh_003.materials.append(mat_material_002)
me_mesh_003.materials.append(mat_material_003)
me_mesh_003.update()
me_mesh_003.normals_split_custom_set([tuple(v) for v in zip(*[iter([-6.65e-09, 0.0, -1.0, -6.65e-09, 0.0, -1.0, -6.65e-09, 0.0, -1.0, -6.65e-09, 0.0, -1.0, -6.65e-09, 0.0, -1.0, -6.65e-09, 0.0, -1.0, -6.65e-09, 0.0, -1.0, -6.65e-09, 0.0, -1.0, -6.65e-09, 0.0, -1.0, -6.65e-09, 0.0, -1.0, -6.65e-09, 0.0, -1.0, -6.65e-09, 0.0, -1.0])] * 3)])
me_mesh_004 = bpy.data.meshes.new('Mesh.004')
me_mesh_004.from_pydata([(0.7485, 0.4321, -0.4007), (0.4321, 0.7485, -0.4007), (1.609e-06, 0.8643, -0.4007), (-0.4321, 0.7485, -0.4007), (-0.7485, 0.4321, -0.4007), (-0.8643, 1.45e-08, -0.4007), (-0.7485, -0.4321, -0.4007), (-0.4321, -0.7485, -0.4007), (1.624e-06, -0.8643, -0.4007), (0.4321, -0.7485, -0.4007), (0.7485, -0.4321, -0.4007), (0.8643, 1.45e-08, -0.4007), (0.4158, 0.2401, -0.4007), (0.2401, 0.4158, -0.4007), (1.153e-06, 0.4802, -0.4007), (-0.2401, 0.4158, -0.4007), (-0.4158, 0.2401, -0.4007), (-0.4802, 1.229e-08, -0.4007), (-0.4158, -0.2401, -0.4007), (-0.2401, -0.4158, -0.4007), (1.161e-06, -0.4802, -0.4007), (0.2401, -0.4158, -0.4007), (0.4158, -0.2401, -0.4007), (0.4802, 1.229e-08, -0.4007), (0.4158, 0.2401, -0.4435), (0.2401, 0.4158, -0.4435), (1.153e-06, 0.4802, -0.4435), (-0.2401, 0.4158, -0.4435), (-0.4158, 0.2401, -0.4435), (-0.4802, 1.552e-08, -0.4435), (-0.4158, -0.2401, -0.4435), (-0.2401, -0.4158, -0.4435), (1.161e-06, -0.4802, -0.4435), (0.2401, -0.4158, -0.4435), (0.4158, -0.2401, -0.4435), (0.4802, 1.552e-08, -0.4435), (0.3633, 0.2097, -0.4435), (0.2097, 0.3633, -0.4435), (1.081e-06, 0.4195, -0.4435), (-0.2097, 0.3633, -0.4435), (-0.3633, 0.2097, -0.4435), (-0.4195, 1.515e-08, -0.4435), (-0.3633, -0.2097, -0.4435), (-0.2097, -0.3633, -0.4435), (1.088e-06, -0.4195, -0.4435), (0.2097, -0.3633, -0.4435), (0.3633, -0.2097, -0.4435), (0.4195, 1.515e-08, -0.4435), (0.3633, 0.2097, 0.1298), (0.2097, 0.3633, 0.1298), (1.081e-06, 0.4195, 0.1298), (-0.2097, 0.3633, 0.1298), (-0.3633, 0.2097, 0.1298), (-0.4195, -2.813e-08, 0.1298), (-0.3633, -0.2097, 0.1298), (-0.2097, -0.3633, 0.1298), (1.088e-06, -0.4195, 0.1298), (0.2097, -0.3633, 0.1298), (0.3633, -0.2097, 0.1298), (0.4195, -2.813e-08, 0.1298)], [], [(2, 14, 15, 3), (9, 21, 22, 10), (6, 18, 19, 7), (3, 15, 16, 4), (10, 22, 23, 11), (0, 12, 13, 1), (7, 19, 20, 8), (4, 16, 17, 5), (23, 35, 24, 12), (1, 13, 14, 2), (8, 20, 21, 9), (5, 17, 18, 6), (12, 24, 25, 13), (19, 31, 32, 20), (16, 28, 29, 17), (47, 59, 48, 36), (13, 25, 26, 14), (20, 32, 33, 21), (17, 29, 30, 18), (14, 26, 27, 15), (21, 33, 34, 22), (18, 30, 31, 19), (15, 27, 28, 16), (22, 34, 35, 23), (34, 46, 47, 35), (24, 36, 37, 25), (31, 43, 44, 32), (28, 40, 41, 29), (35, 47, 36, 24), (25, 37, 38, 26), (32, 44, 45, 33), (29, 41, 42, 30), (26, 38, 39, 27), (33, 45, 46, 34), (30, 42, 43, 31), (27, 39, 40, 28), (39, 51, 52, 40), (46, 58, 59, 47), (36, 48, 49, 37), (43, 55, 56, 44), (40, 52, 53, 41), (11, 23, 12, 0), (37, 49, 50, 38), (44, 56, 57, 45), (41, 53, 54, 42), (38, 50, 51, 39), (45, 57, 58, 46), (42, 54, 55, 43)])
me_mesh_004.polygons.foreach_set('material_index', [1, 1, 1, 1, 1, 1, 1, 1, 3, 1, 1, 1, 3, 3, 3, 2, 3, 3, 3, 3, 3, 3, 3, 3, 3, 3, 3, 3, 3, 3, 3, 3, 3, 3, 3, 3, 2, 2, 2, 2, 2, 1, 2, 2, 2, 2, 2, 2])
_k = set([(0, 1), (0, 11), (1, 2), (2, 3), (3, 4), (4, 5), (5, 6), (6, 7), (7, 8), (8, 9), (9, 10), (10, 11), (12, 13), (12, 23), (13, 14), (14, 15), (15, 16), (16, 17), (17, 18), (18, 19), (19, 20), (20, 21), (21, 22), (22, 23), (24, 25), (24, 35), (25, 26), (26, 27), (27, 28), (28, 29), (29, 30), (30, 31), (31, 32), (32, 33), (33, 34), (34, 35), (36, 37), (36, 47), (37, 38), (38, 39), (39, 40), (40, 41), (41, 42), (42, 43), (43, 44), (44, 45), (45, 46), (46, 47), (48, 49), (48, 59), (49, 50), (50, 51), (51, 52), (52, 53), (53, 54), (54, 55), (55, 56), (56, 57), (57, 58), (58, 59)])
me_mesh_004.attributes.new('sharp_edge', 'BOOLEAN', 'EDGE').data.foreach_set('value', [ (min(e.vertices), max(e.vertices)) in _k for e in me_mesh_004.edges])
_uv = me_mesh_004.uv_layers.new(name='map1')
_uv.uv.foreach_set('vector', [6.486e-09, 0.4075, 0.1428, 0.3693, 0.1907, 0.4522, 0.08613, 0.5567, 0.5567, 0.08613, 0.4522, 0.1907, 0.3693, 0.1428, 0.4075, 2.438e-08, 0.5567, 0.5567, 0.4522, 0.4522, 0.5, 0.3693, 0.6428, 0.4075, 0.08613, 0.5567, 0.1907, 0.4522, 0.2736, 0.5, 0.2353, 0.6428, 0.4075, 2.438e-08, 0.3693, 0.1428, 0.2736, 0.1428, 0.2353, 5.565e-07, 0.08613, 0.08613, 0.1907, 0.1907, 0.1428, 0.2736, 1.349e-07, 0.2353, 0.6428, 0.4075, 0.5, 0.3693, 0.5, 0.2736, 0.6428, 0.2353, 0.2353, 0.6428, 0.2736, 0.5, 0.3693, 0.5, 0.4075, 0.6428, 0.6758, 0.44, 0.6923, 0.44, 0.6923, 0.5357, 0.6758, 0.5357, 1.349e-07, 0.2353, 0.1428, 0.2736, 0.1428, 0.3693, 6.486e-09, 0.4075, 0.6428, 0.2353, 0.5, 0.2736, 0.4522, 0.1907, 0.5567, 0.08613, 0.4075, 0.6428, 0.3693, 0.5, 0.4522, 0.4522, 0.5567, 0.5567, 0.6758, 0.5357, 0.6923, 0.5357, 0.6923, 0.6186, 0.6758, 0.6186, 0.6593, 0.5836, 0.6428, 0.5836, 0.6428, 0.4879, 0.6593, 0.4879, 0.6758, 0.4879, 0.6593, 0.4879, 0.6593, 0.405, 0.6758, 0.405, 0.2207, 0.6846, 6.978e-09, 0.6846, 1.089e-08, 0.6428, 0.2207, 0.6428, 0.6758, 0.6186, 0.6923, 0.6186, 0.6923, 0.6665, 0.6758, 0.6665, 0.6593, 0.4879, 0.6428, 0.4879, 0.6428, 0.405, 0.6593, 0.405, 0.6758, 0.405, 0.6593, 0.405, 0.6593, 0.3572, 0.6758, 0.3572, 0.6758, 0.6665, 0.6593, 0.6665, 0.6593, 0.5836, 0.6758, 0.5836, 0.6593, 0.405, 0.6428, 0.405, 0.6428, 0.3572, 0.6593, 0.3572, 0.6593, 0.6665, 0.6428, 0.6665, 0.6428, 0.5836, 0.6593, 0.5836, 0.6758, 0.5836, 0.6593, 0.5836, 0.6593, 0.4879, 0.6758, 0.4879, 0.6758, 0.3572, 0.6923, 0.3572, 0.6923, 0.44, 0.6758, 0.44, 0.8693, 7.606e-09, 0.8632, 0.02257, 0.7796, 0.02257, 0.7736, 2.926e-07, 0.6907, 0.04785, 0.7072, 0.06437, 0.6654, 0.1368, 0.6428, 0.1307, 1.0, 0.2264, 0.9774, 0.2204, 0.9774, 0.1368, 1.0, 0.1307, 0.7736, 0.3572, 0.7796, 0.3346, 0.8632, 0.3346, 0.8693, 0.3572, 0.7736, 2.926e-07, 0.7796, 0.02257, 0.7072, 0.06437, 0.6907, 0.04785, 0.6428, 0.1307, 0.6654, 0.1368, 0.6654, 0.2204, 0.6428, 0.2264, 1.0, 0.1307, 0.9774, 0.1368, 0.9356, 0.06437, 0.9522, 0.04785, 0.8693, 0.3572, 0.8632, 0.3346, 0.9356, 0.2928, 0.9522, 0.3093, 0.6428, 0.2264, 0.6654, 0.2204, 0.7072, 0.2928, 0.6907, 0.3093, 0.9522, 0.04785, 0.9356, 0.06437, 0.8632, 0.02257, 0.8693, 7.606e-09, 0.9522, 0.3093, 0.9356, 0.2928, 0.9774, 0.2204, 1.0, 0.2264, 0.6907, 0.3093, 0.7072, 0.2928, 0.7796, 0.3346, 0.7736, 0.3572, 0.913, 0.399, 0.6923, 0.399, 0.6923, 0.3572, 0.913, 0.3572, 0.2207, 0.7571, 4.405e-09, 0.7571, 6.978e-09, 0.6846, 0.2207, 0.6846, 0.913, 0.6274, 0.6923, 0.6274, 0.6923, 0.555, 0.913, 0.555, 0.913, 0.6692, 0.6923, 0.6692, 0.6923, 0.6274, 0.913, 0.6274, 0.913, 0.8976, 0.6923, 0.8976, 0.6923, 0.8252, 0.913, 0.8252, 0.2353, 5.565e-07, 0.2736, 0.1428, 0.1907, 0.1907, 0.08613, 0.08613, 0.913, 0.555, 0.6923, 0.555, 0.6923, 0.4714, 0.913, 0.4714, 0.2207, 0.9131, 1.696e-08, 0.9131, 8.059e-09, 0.8407, 0.2207, 0.8407, 0.913, 0.8252, 0.6923, 0.8252, 0.6923, 0.7416, 0.913, 0.7416, 0.913, 0.4714, 0.6923, 0.4714, 0.6923, 0.399, 0.913, 0.399, 0.2207, 0.8407, 8.059e-09, 0.8407, 4.405e-09, 0.7571, 0.2207, 0.7571, 0.913, 0.7416, 0.6923, 0.7416, 0.6923, 0.6692, 0.913, 0.6692])
_uv.active_render = True
_uv = me_mesh_004.uv_layers.new(name='UVMap')
_uv.uv.foreach_set('vector', [0.0, 0.0, 0.0, 0.0, 0.0, 0.0, 0.0, 0.0, 0.0, 0.0, 0.0, 0.0, 0.0, 0.0, 0.0, 0.0, 0.0, 0.0, 0.0, 0.0, 0.0, 0.0, 0.0, 0.0, 0.0, 0.0, 0.0, 0.0, 0.0, 0.0, 0.0, 0.0, 0.0, 0.0, 0.0, 0.0, 0.0, 0.0, 0.0, 0.0, 0.0, 0.0, 0.0, 0.0, 0.0, 0.0, 0.0, 0.0, 0.0, 0.0, 0.0, 0.0, 0.0, 0.0, 0.0, 0.0, 0.0, 0.0, 0.0, 0.0, 0.0, 0.0, 0.0, 0.0, 0.0, 0.0, 0.0, 0.0, 0.0, 0.0, 0.0, 0.0, 0.0, 0.0, 0.0, 0.0, 0.0, 0.0, 0.0, 0.0, 0.0, 0.0, 0.0, 0.0, 0.0, 0.0, 0.0, 0.0, 0.0, 0.0, 0.0, 0.0, 0.0, 0.0, 0.0, 0.0, 0.0, 0.0, 0.0, 0.0, 0.0, 0.0, 0.0, 0.0, 0.0, 0.0, 0.0, 0.0, 0.0, 0.0, 0.0, 0.0, 0.0, 0.0, 0.0, 0.0, 0.0, 0.0, 0.0, 0.0, 0.0, 0.0, 0.0, 0.0, 0.0, 0.0, 0.0, 0.0, 0.0, 0.0, 0.0, 0.0, 0.0, 0.0, 0.0, 0.0, 0.0, 0.0, 0.0, 0.0, 0.0, 0.0, 0.0, 0.0, 0.0, 0.0, 0.0, 0.0, 0.0, 0.0, 0.0, 0.0, 0.0, 0.0, 0.0, 0.0, 0.0, 0.0, 0.0, 0.0, 0.0, 0.0, 0.0, 0.0, 0.0, 0.0, 0.0, 0.0, 0.0, 0.0, 0.0, 0.0, 0.0, 0.0, 0.0, 0.0, 0.0, 0.0, 0.0, 0.0, 0.0, 0.0, 0.0, 0.0, 0.0, 0.0, 0.0, 0.0, 0.0, 0.0, 0.0, 0.0, 0.0, 0.0, 0.0, 0.0, 0.0, 0.0, 0.0, 0.0, 0.0, 0.0, 0.0, 0.0, 0.0, 0.0, 0.0, 0.0, 0.0, 0.0, 0.0, 0.0, 0.0, 0.0, 0.0, 0.0, 0.0, 0.0, 0.0, 0.0, 0.0, 0.0, 0.0, 0.0, 0.0, 0.0, 0.0, 0.0, 0.0, 0.0, 0.0, 0.0, 0.0, 0.0, 0.0, 0.0, 0.0, 0.0, 0.0, 0.0, 0.0, 0.0, 0.0, 0.0, 0.0, 0.0, 0.0, 0.0, 0.0, 0.0, 0.0, 0.0, 0.0, 0.0, 0.0, 0.0, 0.0, 0.0, 0.0, 0.0, 0.0, 0.0, 0.0, 0.0, 0.0, 0.0, 0.0, 0.0, 0.0, 0.0, 0.0, 0.0, 0.0, 0.0, 0.0, 0.0, 0.0, 0.0, 0.0, 0.0, 0.0, 0.0, 0.0, 0.0, 0.0, 0.0, 0.0, 0.0, 0.0, 0.0, 0.0, 0.0, 0.0, 0.0, 0.0, 0.0, 0.0, 0.0, 0.0, 0.0, 0.0, 0.0, 0.0, 0.0, 0.0, 0.0, 0.0, 0.0, 0.0, 0.0, 0.0, 0.0, 0.0, 0.0, 0.0, 0.0, 0.0, 0.0, 0.0, 0.0, 0.0, 0.0, 0.0, 0.0, 0.0, 0.0, 0.0, 0.0, 0.0, 0.0, 0.0, 0.0, 0.0, 0.0, 0.0, 0.0, 0.0, 0.0, 0.0, 0.0, 0.0, 0.0, 0.0, 0.0, 0.0, 0.0, 0.0, 0.0, 0.0, 0.0, 0.0, 0.0, 0.0, 0.0, 0.0, 0.0, 0.0, 0.0, 0.0, 0.0, 0.0, 0.0, 0.0, 0.0, 0.0, 0.0, 0.0, 0.0, 0.0, 0.0, 0.0, 0.0, 0.0, 0.0, 0.0, 0.0, 0.0, 0.0, 0.0, 0.0, 0.0, 0.0, 0.0, 0.0])
me_mesh_004.materials.append(mat_material_005)
me_mesh_004.materials.append(mat_material_006)
me_mesh_004.materials.append(mat_material_007)
me_mesh_004.materials.append(mat_material_011)
me_mesh_004.update()
me_mesh_004.normals_split_custom_set([tuple(v) for v in zip(*[iter([0.0, 0.0, -1.0, 0.0, 0.0, -1.0, 0.0, 0.0, -1.0, 0.0, 0.0, -1.0, 5.771e-08, 0.0, -1.0, 5.771e-08, 0.0, -1.0, 5.771e-08, 0.0, -1.0, 5.771e-08, 0.0, -1.0, 0.0, 0.0, -1.0, 0.0, 0.0, -1.0, 0.0, 0.0, -1.0, 0.0, 0.0, -1.0, -5.771e-08, 0.0, -1.0, -5.771e-08, 0.0, -1.0, -5.771e-08, 0.0, -1.0, -5.771e-08, 0.0, -1.0, 6.456e-08, 0.0, -1.0, 6.456e-08, 0.0, -1.0, 6.456e-08, 0.0, -1.0, 6.456e-08, 0.0, -1.0, 1.154e-07, 0.0, -1.0, 1.154e-07, 0.0, -1.0, 1.154e-07, 0.0, -1.0, 1.154e-07, 0.0, -1.0, 0.0, 0.0, -1.0, 0.0, 0.0, -1.0, 0.0, 0.0, -1.0, 0.0, 0.0, -1.0, 6.456e-08, 0.0, -1.0, 6.456e-08, 0.0, -1.0, 6.456e-08, 0.0, -1.0, 6.456e-08, 0.0, -1.0, 0.9659, 0.2588, 4.378e-08, 0.9659, 0.2588, 4.378e-08, 0.9659, 0.259, 0.0008365, 0.9659, 0.2588, 4.378e-08, 0.0, 0.0, -1.0, 0.0, 0.0, -1.0, 0.0, 0.0, -1.0, 0.0, 0.0, -1.0, 0.0, 0.0, -1.0, 0.0, 0.0, -1.0, 0.0, 0.0, -1.0, 0.0, 0.0, -1.0, -5.771e-08, 0.0, -1.0, -5.771e-08, 0.0, -1.0, -5.771e-08, 0.0, -1.0, -5.771e-08, 0.0, -1.0, 0.7071, 0.7071, 0.0, 0.7071, 0.7071, 0.0, 0.7071, 0.7071, 0.0, 0.7071, 0.7071, 0.0, -0.2588, -0.9659, 0.0, -0.2588, -0.9659, 0.0, -0.2588, -0.9659, 0.0, -0.2588, -0.9659, 0.0, -0.9659, 0.2588, 4.378e-08, -0.9661, 0.2582, 4.378e-08, -0.9659, 0.2588, 4.378e-08, -0.9661, 0.2582, 1.171e-08, -0.9659, -0.2588, -2.619e-08, -0.9659, -0.2588, -2.619e-08, -0.9659, -0.2588, -2.619e-08, -0.9659, -0.2588, -2.619e-08, 0.2588, 0.9659, -0.0004793, 0.2582, 0.9661, 0.0, 0.2588, 0.9659, 0.0008628, 0.2582, 0.9661, -3.206e-08, 0.2588, -0.9659, 0.0, 0.2588, -0.9659, 0.0, 0.2588, -0.9659, 0.0, 0.2588, -0.9659, 0.0, -0.9659, -0.2588, -4.378e-08, -0.9659, -0.2588, -4.378e-08, -0.9659, -0.2588, -4.378e-08, -0.9659, -0.2588, -4.378e-08, -0.2588, 0.9659, -0.0008628, -0.258, 0.9661, 4.122e-08, -0.2588, 0.9659, 0.0008628, -0.258, 0.9661, 0.0, 0.7071, -0.7071, 0.0, 0.7071, -0.7071, 0.0, 0.7071, -0.7071, 0.0, 0.7071, -0.7071, 0.0, -0.7071, -0.7071, 0.0004794, -0.7074, -0.7068, 2.313e-08, -0.7071, -0.7071, 0.0004794, -0.7074, -0.7068, 0.0, -0.7071, 0.7071, 0.0, -0.7071, 0.7071, 0.0, -0.7071, 0.7071, 0.0, -0.7071, 0.7071, 0.0, 0.9659, -0.2588, -4.378e-08, 0.9659, -0.2588, -4.378e-08, 0.9659, -0.2588, -4.378e-08, 0.9659, -0.2588, -4.378e-08, 1.207e-08, 0.0, -1.0, 1.207e-08, 0.0, -1.0, 1.207e-08, 0.0, -1.0, 1.207e-08, 0.0, -1.0, -0.0006107, -0.0006102, -1.0, 0.0007468, -0.0004314, -1.0, 0.0006096, 0.0006102, -1.0, -0.000432, 0.0007473, -1.0, 0.0002231, 0.0008335, -1.0, -0.000863, -8.922e-08, -1.0, -0.0002235, -0.0008335, -1.0, 0.0007471, -0.0004315, -1.0, 1.207e-08, 0.0, -1.0, 1.207e-08, 0.0, -1.0, 1.207e-08, 0.0, -1.0, 1.207e-08, 0.0, -1.0, -6.823e-08, 0.0, -1.0, -6.823e-08, 0.0, -1.0, -0.0006102, -0.0006102, -1.0, 0.0004314, -0.0007473, -1.0, 0.0, 0.0, -1.0, 0.0, 0.0, -1.0, 0.0, 0.0, -1.0, 0.0, 0.0, -1.0, 0.0, 0.0, -1.0, 0.0, 0.0, -1.0, 0.0, 0.0, -1.0, 0.0, 0.0, -1.0, 0.0, 0.0, -1.0, 0.0, 0.0, -1.0, 0.0, 0.0, -1.0, 0.0, 0.0, -1.0, 0.0, 0.0, -1.0, 0.0, 0.0, -1.0, 0.0, 0.0, -1.0, 0.0, 0.0, -1.0, -0.0006102, 0.0006101, -1.0, -0.0004314, -0.0007473, -1.0, 0.0006102, -0.0006102, -1.0, 0.0007473, 0.0004314, -1.0, 1.365e-07, 0.0, -1.0, 1.365e-07, 0.0, -1.0, 1.365e-07, 0.0, -1.0, 1.365e-07, 0.0, -1.0, 0.0006107, -0.0006101, -1.0, 0.0004318, 0.0007473, -1.0, -0.0006097, 0.0006102, -1.0, -0.0007468, -0.0004314, -1.0, 0.7071, -0.7071, -5.985e-08, 0.7071, -0.7071, -5.985e-08, 0.7071, -0.7071, -5.985e-08, 0.7071, -0.7071, -5.985e-08, -0.9659, 0.2588, 2.245e-08, -0.9659, 0.2588, 2.245e-08, -0.9659, 0.2588, 2.245e-08, -0.9659, 0.2588, 2.245e-08, -0.7071, -0.7071, -5.986e-08, -0.7071, -0.7071, -5.986e-08, -0.7071, -0.7071, -5.986e-08, -0.7071, -0.7071, -5.986e-08, 0.2588, 0.9659, 5.986e-08, 0.2588, 0.9659, 5.986e-08, 0.2588, 0.9659, 5.986e-08, 0.2588, 0.9659, 5.986e-08, 0.9659, -0.2588, -0.0004793, 0.9661, -0.2582, -5.825e-08, 0.9659, -0.2588, -0.0004793, 0.9661, -0.2582, -2.619e-08, -5.771e-08, 0.0, -1.0, -5.771e-08, 0.0, -1.0, -5.771e-08, 0.0, -1.0, -5.771e-08, 0.0, -1.0, -0.2589, -0.9659, -0.001101, -0.26, -0.9656, -5.986e-08, -0.2589, -0.9659, -0.001101, -0.26, -0.9656, -3.132e-10, -0.2588, 0.9659, 5.986e-08, -0.2588, 0.9659, 5.986e-08, -0.2588, 0.9659, 5.986e-08, -0.2588, 0.9659, 5.986e-08, 0.9659, 0.2589, 0.0004697, 0.9658, 0.2591, 6.415e-09, 0.9659, 0.2589, 0.0004697, 0.9658, 0.2591, 2.245e-08, 0.2588, -0.9659, -5.985e-08, 0.2588, -0.9659, -5.985e-08, 0.2588, -0.9659, -5.985e-08, 0.2588, -0.9659, -5.985e-08, -0.7071, 0.7071, 5.985e-08, -0.7071, 0.7071, 5.985e-08, -0.7071, 0.7071, 5.985e-08, -0.7071, 0.7071, 5.985e-08, 0.7071, 0.7071, 5.985e-08, 0.7071, 0.7071, 5.985e-08, 0.7071, 0.7071, 5.985e-08, 0.7071, 0.7071, 5.985e-08])] * 3)])
me_mesh_006 = bpy.data.meshes.new('Mesh.006')
me_mesh_006.from_pydata([(0.3633, 0.2097, 0.1298), (0.2097, 0.3633, 0.1298), (1.081e-06, 0.4195, 0.1298), (-0.2097, 0.3633, 0.1298), (-0.3633, 0.2097, 0.1298), (-0.4195, -2.813e-08, 0.1298), (-0.3633, -0.2097, 0.1298), (-0.2097, -0.3633, 0.1298), (1.088e-06, -0.4195, 0.1298), (0.2097, -0.3633, 0.1298), (0.3633, -0.2097, 0.1298), (0.4195, -2.813e-08, 0.1298)], [], [(0, 11, 10, 9, 8, 7, 6, 5, 4, 3, 2, 1)])
me_mesh_006.polygons.foreach_set('material_index', [2])
_k = set([(0, 1), (0, 11), (1, 2), (2, 3), (3, 4), (4, 5), (5, 6), (6, 7), (7, 8), (8, 9), (9, 10), (10, 11)])
me_mesh_006.attributes.new('sharp_edge', 'BOOLEAN', 'EDGE').data.foreach_set('value', [ (min(e.vertices), max(e.vertices)) in _k for e in me_mesh_006.edges])
_uv = me_mesh_006.uv_layers.new(name='map1')
_uv.uv.foreach_set('vector', [0.866, 0.134, 0.634, 1.842e-09, 0.366, 1.141e-08, 0.134, 0.134, -3.298e-08, 0.366, 7.94e-07, 0.634, 0.134, 0.866, 0.366, 1.0, 0.634, 1.0, 0.866, 0.866, 1.0, 0.634, 1.0, 0.366])
_uv.active_render = True
_uv = me_mesh_006.uv_layers.new(name='UVMap')
_uv.uv.foreach_set('vector', [0.0, 0.0, 0.0, 0.0, 0.0, 0.0, 0.0, 0.0, 0.0, 0.0, 0.0, 0.0, 0.0, 0.0, 0.0, 0.0, 0.0, 0.0, 0.0, 0.0, 0.0, 0.0, 0.0, 0.0])
me_mesh_006.materials.append(mat_material_005)
me_mesh_006.materials.append(mat_material_006)
me_mesh_006.materials.append(mat_material_007)
me_mesh_006.update()
me_mesh_006.normals_split_custom_set([tuple(v) for v in zip(*[iter([0.0, 0.0, -1.0, 0.0, 0.0, -1.0, 0.0, 0.0, -1.0, 0.0, 0.0, -1.0, 0.0, 0.0, -1.0, 0.0, 0.0, -1.0, 0.0, 0.0, -1.0, 0.0, 0.0, -1.0, 0.0, 0.0, -1.0, 0.0, 0.0, -1.0, 0.0, 0.0, -1.0, 0.0, 0.0, -1.0])] * 3)])

# ---- objects
ob_sm_env_wateredge_pipe_01 = bpy.data.objects.new('SM_Env_WaterEdge_Pipe_01', me_mesh)
ob_sm_env_wateredge_pipe_01_002 = bpy.data.objects.new('SM_Env_WaterEdge_Pipe_01.002', me_mesh_002)
ob_sm_env_wateredge_pipe_01_003 = bpy.data.objects.new('SM_Env_WaterEdge_Pipe_01.003', me_mesh_003)
ob_sm_env_wateredge_pipe_01_001 = bpy.data.objects.new('SM_Env_WaterEdge_Pipe_01.001', me_mesh_004)
ob_sm_env_wateredge_pipe_01_004 = bpy.data.objects.new('SM_Env_WaterEdge_Pipe_01.004', me_mesh_006)

# ---- transforms, parenting, visibility, modifiers, constraints
ob_sm_env_wateredge_pipe_01.location = (0.0, 0.0, 0.0)
ob_sm_env_wateredge_pipe_01.rotation_euler = (1.571, -0.0, 0.0)
ob_sm_env_wateredge_pipe_01.scale = (0.01, 0.01, 0.01)
ob_sm_env_wateredge_pipe_01.color = (0.8, 0.8, 0.8, 1.0)
ob_sm_env_wateredge_pipe_01_002.location = (0.0, 0.0, 0.0)
ob_sm_env_wateredge_pipe_01_002.rotation_euler = (1.571, -0.0, 0.0)
ob_sm_env_wateredge_pipe_01_002.scale = (0.01, 0.01, 0.01)
ob_sm_env_wateredge_pipe_01_002.color = (0.8, 0.8, 0.8, 1.0)
ob_sm_env_wateredge_pipe_01_003.location = (0.0, 0.0, 0.0)
ob_sm_env_wateredge_pipe_01_003.rotation_euler = (1.571, -0.0, 0.0)
ob_sm_env_wateredge_pipe_01_003.scale = (0.01, 0.01, 0.01)
ob_sm_env_wateredge_pipe_01_003.color = (0.8, 0.8, 0.8, 1.0)
ob_sm_env_wateredge_pipe_01_001.location = (0.0, -0.01804, 0.0)
ob_sm_env_wateredge_pipe_01_001.rotation_euler = (1.571, -0.0, 0.0)
ob_sm_env_wateredge_pipe_01_001.scale = (0.01, 0.01, 0.01)
ob_sm_env_wateredge_pipe_01_001.color = (0.8, 0.8, 0.8, 1.0)
ob_sm_env_wateredge_pipe_01_004.location = (0.0, -0.002991, 0.0)
ob_sm_env_wateredge_pipe_01_004.rotation_euler = (1.571, -0.0, 0.0)
ob_sm_env_wateredge_pipe_01_004.scale = (0.01, 0.01, 0.01)
ob_sm_env_wateredge_pipe_01_004.color = (0.8, 0.8, 0.8, 1.0)

# ---- collection membership
scene.collection.objects.link(ob_sm_env_wateredge_pipe_01)
scene.collection.objects.link(ob_sm_env_wateredge_pipe_01_002)
scene.collection.objects.link(ob_sm_env_wateredge_pipe_01_003)
scene.collection.objects.link(ob_sm_env_wateredge_pipe_01_001)
scene.collection.objects.link(ob_sm_env_wateredge_pipe_01_004)

# ---- scene / render settings (as saved in the file)
scene.frame_start = 1; scene.frame_end = 250; scene.frame_set(1)
scene.render.engine = 'BLENDER_EEVEE_NEXT'
scene.cycles.sampling_pattern = 'TABULATED_SOBOL'
scene.view_settings.view_transform = 'Filmic'
bpy.context.view_layer.update()

# ---- added for rendering (the .blend has no active camera and no usable light): camera, sun
cam_auto = bpy.data.cameras.new('AutoCamera')
cam_auto.lens = 50.0
cam_auto.sensor_width = 36.0
cam_auto.clip_end = 1000.0
ob_auto_camera = bpy.data.objects.new('AutoCamera', cam_auto)
scene.collection.objects.link(ob_auto_camera)
ob_auto_camera.location = (0.185045, -0.226732, 0.148036)
ob_auto_camera.rotation_euler = (1.09748, -7.21219e-08, 0.694738)
scene.camera = ob_auto_camera
light_auto_sun = bpy.data.lights.new('AutoSun', 'SUN')
light_auto_sun.energy = 3.0
light_auto_sun.angle = 0.0523599
ob_auto_sun = bpy.data.objects.new('AutoSun', light_auto_sun)
scene.collection.objects.link(ob_auto_sun)
ob_auto_sun.rotation_euler = (0.872665, 0.174533, 0.523599)
bpy.context.view_layer.update()
